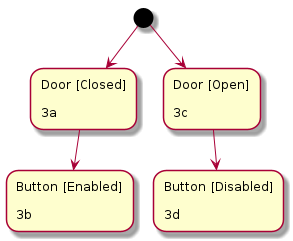

The diagram above was rendered by PlantUML. Its source (embedded in the PNG):
@startuml
(*) --> "Door [Closed]\l\l3a"
"Door [Closed]\l\l3a" --> "Button [Enabled]\l\l3b"
(*) --> "Door [Open]\l\l3c"
"Door [Open]\l\l3c" --> "Button [Disabled]\l\l3d"

@enduml